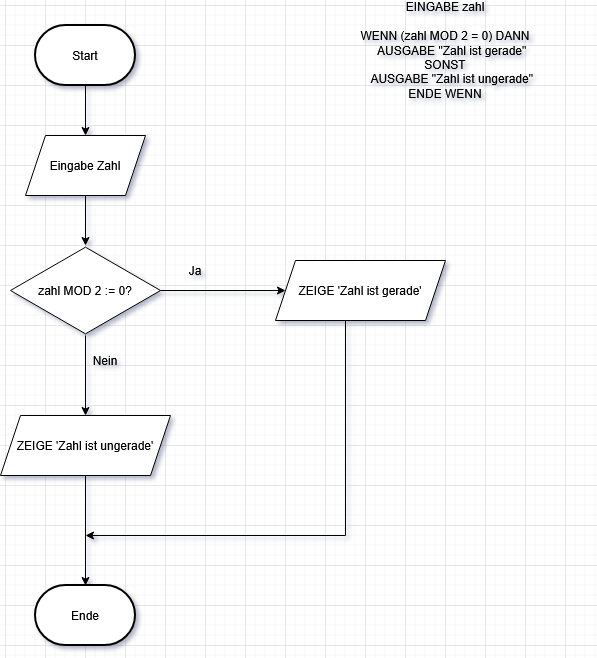

The diagram above was exported from draw.io. Its source (the exported page's mxGraphModel, read from the mxfile embedded in the PNG):
<mxGraphModel dx="1426" dy="1921" grid="1" gridSize="10" guides="1" tooltips="1" connect="1" arrows="1" fold="1" page="1" pageScale="1" pageWidth="827" pageHeight="1169" math="0" shadow="0">
  <root>
    <mxCell id="0" />
    <mxCell id="1" parent="0" />
    <mxCell id="4GPEcChn1nL1vAaXox28-1" value="EINGABE zahl&lt;br&gt;&lt;br&gt;WENN (zahl MOD 2 = 0) DANN&lt;br&gt;&amp;nbsp; &amp;nbsp; AUSGABE &quot;Zahl ist gerade&quot;&lt;br&gt;SONST&lt;br&gt;&amp;nbsp; &amp;nbsp; AUSGABE &quot;Zahl ist ungerade&quot;&lt;br&gt;ENDE WENN" style="text;html=1;whiteSpace=wrap;strokeColor=none;fillColor=none;align=center;verticalAlign=middle;rounded=0;" vertex="1" parent="1">
      <mxGeometry x="540" y="-50" width="280" height="30" as="geometry" />
    </mxCell>
    <mxCell id="4GPEcChn1nL1vAaXox28-8" value="" style="edgeStyle=orthogonalEdgeStyle;rounded=0;orthogonalLoop=1;jettySize=auto;html=1;" edge="1" parent="1" source="4GPEcChn1nL1vAaXox28-2" target="4GPEcChn1nL1vAaXox28-5">
      <mxGeometry relative="1" as="geometry" />
    </mxCell>
    <mxCell id="4GPEcChn1nL1vAaXox28-2" value="Start" style="strokeWidth=2;html=1;shape=mxgraph.flowchart.terminator;whiteSpace=wrap;" vertex="1" parent="1">
      <mxGeometry x="270" y="-60" width="100" height="60" as="geometry" />
    </mxCell>
    <mxCell id="4GPEcChn1nL1vAaXox28-3" value="Ende" style="strokeWidth=2;html=1;shape=mxgraph.flowchart.terminator;whiteSpace=wrap;" vertex="1" parent="1">
      <mxGeometry x="270" y="500" width="100" height="60" as="geometry" />
    </mxCell>
    <mxCell id="4GPEcChn1nL1vAaXox28-10" value="" style="edgeStyle=orthogonalEdgeStyle;rounded=0;orthogonalLoop=1;jettySize=auto;html=1;" edge="1" parent="1" source="4GPEcChn1nL1vAaXox28-4" target="4GPEcChn1nL1vAaXox28-6">
      <mxGeometry relative="1" as="geometry" />
    </mxCell>
    <mxCell id="4GPEcChn1nL1vAaXox28-12" value="" style="edgeStyle=orthogonalEdgeStyle;rounded=0;orthogonalLoop=1;jettySize=auto;html=1;" edge="1" parent="1" source="4GPEcChn1nL1vAaXox28-4" target="4GPEcChn1nL1vAaXox28-7">
      <mxGeometry relative="1" as="geometry" />
    </mxCell>
    <mxCell id="4GPEcChn1nL1vAaXox28-4" value="zahl MOD 2 := 0?" style="html=1;whiteSpace=wrap;aspect=fixed;shape=isoRectangle;" vertex="1" parent="1">
      <mxGeometry x="245" y="160" width="150" height="90" as="geometry" />
    </mxCell>
    <mxCell id="4GPEcChn1nL1vAaXox28-9" value="" style="edgeStyle=orthogonalEdgeStyle;rounded=0;orthogonalLoop=1;jettySize=auto;html=1;" edge="1" parent="1" source="4GPEcChn1nL1vAaXox28-5" target="4GPEcChn1nL1vAaXox28-4">
      <mxGeometry relative="1" as="geometry" />
    </mxCell>
    <mxCell id="4GPEcChn1nL1vAaXox28-5" value="Eingabe Zahl" style="shape=parallelogram;perimeter=parallelogramPerimeter;whiteSpace=wrap;html=1;fixedSize=1;" vertex="1" parent="1">
      <mxGeometry x="260" y="50" width="120" height="60" as="geometry" />
    </mxCell>
    <mxCell id="4GPEcChn1nL1vAaXox28-11" style="edgeStyle=orthogonalEdgeStyle;rounded=0;orthogonalLoop=1;jettySize=auto;html=1;" edge="1" parent="1" source="4GPEcChn1nL1vAaXox28-6">
      <mxGeometry relative="1" as="geometry">
        <mxPoint x="320" y="450" as="targetPoint" />
        <Array as="points">
          <mxPoint x="580" y="450" />
        </Array>
      </mxGeometry>
    </mxCell>
    <mxCell id="4GPEcChn1nL1vAaXox28-6" value="ZEIGE 'Zahl ist gerade'" style="shape=parallelogram;perimeter=parallelogramPerimeter;whiteSpace=wrap;html=1;fixedSize=1;" vertex="1" parent="1">
      <mxGeometry x="510" y="175" width="170" height="60" as="geometry" />
    </mxCell>
    <mxCell id="4GPEcChn1nL1vAaXox28-13" value="" style="edgeStyle=orthogonalEdgeStyle;rounded=0;orthogonalLoop=1;jettySize=auto;html=1;" edge="1" parent="1" source="4GPEcChn1nL1vAaXox28-7" target="4GPEcChn1nL1vAaXox28-3">
      <mxGeometry relative="1" as="geometry" />
    </mxCell>
    <mxCell id="4GPEcChn1nL1vAaXox28-7" value="ZEIGE 'Zahl ist ungerade'" style="shape=parallelogram;perimeter=parallelogramPerimeter;whiteSpace=wrap;html=1;fixedSize=1;" vertex="1" parent="1">
      <mxGeometry x="235" y="330" width="170" height="60" as="geometry" />
    </mxCell>
    <mxCell id="4GPEcChn1nL1vAaXox28-14" value="Ja" style="text;html=1;whiteSpace=wrap;strokeColor=none;fillColor=none;align=center;verticalAlign=middle;rounded=0;" vertex="1" parent="1">
      <mxGeometry x="400" y="170" width="60" height="30" as="geometry" />
    </mxCell>
    <mxCell id="4GPEcChn1nL1vAaXox28-15" value="Nein" style="text;html=1;whiteSpace=wrap;strokeColor=none;fillColor=none;align=center;verticalAlign=middle;rounded=0;" vertex="1" parent="1">
      <mxGeometry x="310" y="260" width="60" height="30" as="geometry" />
    </mxCell>
  </root>
</mxGraphModel>